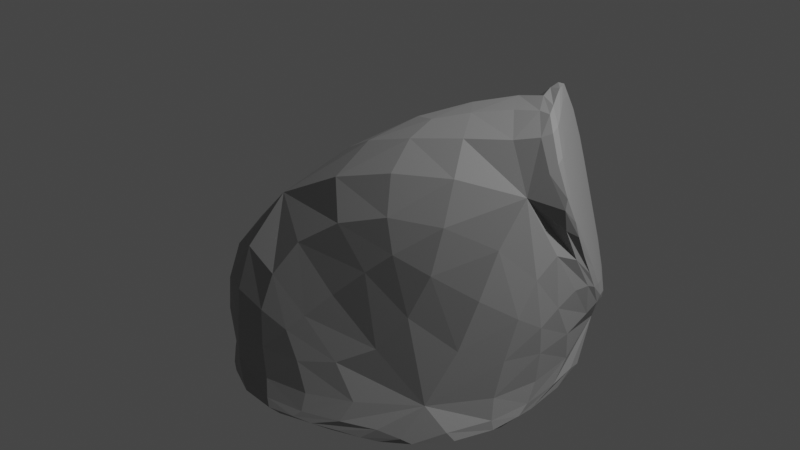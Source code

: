 # Source: rock1.blend  (saved by Blender 3.1.7; exported with 4.5.12 LTS)
import bpy
from mathutils import Matrix  # noqa: F401  (used for matrix-valued properties, if any)

bpy.ops.wm.read_factory_settings(use_empty=True)
scene = bpy.context.scene
scene.name = 'Scene'

# ---- collections
col_collection = bpy.data.collections.new('Collection'); scene.collection.children.link(col_collection)

# ---- materials (node trees are filled in below, after node groups)
mat_rock = bpy.data.materials.new('Rock')
mat_rock.use_transparent_shadow = False

# ---- material node trees
mat_rock.use_nodes = True; mat_rock.node_tree.nodes.clear()
_N = mat_rock.node_tree.nodes; _L = mat_rock.node_tree.links
n0 = _N.new('ShaderNodeBsdfPrincipled'); n0.name = 'Principled BSDF'; n0.location = (10, 300)
n0.distribution = 'GGX'
n0.subsurface_method = 'RANDOM_WALK_SKIN'
n0.inputs[0].default_value = (0.3108, 0.3108, 0.3108, 1.0)
n0.inputs[3].default_value = 1.45
n0.inputs[27].default_value = (0.0, 0.0, 0.0, 1.0)
n0.inputs[28].default_value = 1.0
n1 = _N.new('ShaderNodeOutputMaterial'); n1.name = 'Material Output'; n1.location = (300, 300)
_L.new(n0.outputs[0], n1.inputs[0])
n1.is_active_output = True

# ---- world
world_world = bpy.data.worlds.new('World'); scene.world = world_world
world_world.use_nodes = True; world_world.node_tree.nodes.clear()
_N = world_world.node_tree.nodes; _L = world_world.node_tree.links
n0 = _N.new('ShaderNodeOutputWorld'); n0.name = 'World Output'; n0.location = (300, 300)
n1 = _N.new('ShaderNodeBackground'); n1.name = 'Background'; n1.location = (10, 300)
n1.inputs[0].default_value = (0.05088, 0.05088, 0.05088, 1.0)
_L.new(n1.outputs[0], n0.inputs[0])
n0.is_active_output = True
world_world.color = (0.05088, 0.05088, 0.05088)
world_world.use_sun_shadow = False
world_world.sun_shadow_jitter_overblur = 0.0

# ---- lights
light_light = bpy.data.lights.new('Light', 'POINT')
light_light.transmission_factor = 0.0
light_light.energy = 1000.0
light_light.shadow_soft_size = 0.1
light_light.shadow_maximum_resolution = 0.006
light_light.use_absolute_resolution = True

# ---- meshes
me_icosphere_006 = bpy.data.meshes.new('Icosphere.006')
me_icosphere_006.from_pydata([(0.6729, -0.4889, -0.4159), (-0.257, -0.7911, -0.4159), (-0.8318, 0.0, -0.4159), (-0.257, 0.7911, -0.4159), (0.6729, 0.4889, -0.4159), (0.1888, 0.7412, 0.6533), (0.7793, -0.2872, 0.6899), (-0.6603, -0.4707, 0.4034), (0.6729, 0.4889, -0.4159), (0.7793, -0.2872, 0.6899), (0.1888, 0.7412, 0.6533), (-0.257, -0.7911, -0.4159), (0.03519, -0.2656, -0.5408), (0.6729, -0.4889, -0.4159), (0.6729, 0.4889, -0.4159), (-0.8318, 0.0, -0.4159), (-0.257, 0.7911, -0.4159)], [], [(0, 11, 13), (1, 15, 11), (2, 16, 15), (4, 13, 14), (3, 14, 16), (0, 4, 6), (1, 0, 7), (2, 1, 7), (3, 2, 7), (4, 3, 5), (0, 6, 7), (3, 7, 5), (5, 9, 10), (6, 5, 7), (8, 10, 9), (4, 10, 8), (6, 8, 9), (12, 13, 11), (13, 12, 14), (12, 11, 15), (12, 15, 16), (12, 16, 14), (0, 1, 11), (1, 2, 15), (2, 3, 16), (4, 0, 13), (3, 4, 14), (5, 6, 9), (4, 5, 10), (6, 4, 8)])
_uv = me_icosphere_006.uv_layers.new(name='UVMap')
_uv.uv.foreach_set('vector', [0.2727, 0.1575, 0.09091, 0.1575, 0.2727, 0.1575, 1.0, 0.1575, 0.8182, 0.1575, 1.0, 0.1575, 0.8182, 0.1575, 0.6364, 0.1575, 0.8182, 0.1575, 0.4545, 0.1575, 0.2727, 0.1575, 0.4545, 0.1575, 0.6364, 0.1575, 0.4545, 0.1575, 0.6364, 0.1575, 0.2727, 0.1575, 0.4545, 0.1575, 0.3636, 0.3149, 0.09091, 0.1575, 0.2727, 0.1575, 0.1437, 0.3659, 0.8182, 0.1575, 1.0, 0.1575, 0.8488, 0.3174, 0.6364, 0.1575, 0.8182, 0.1575, 0.8488, 0.3174, 0.4545, 0.1575, 0.6364, 0.1575, 0.5455, 0.3149, 0.2727, 0.1575, 0.3636, 0.3149, 0.1437, 0.3659, 0.6364, 0.1575, 0.8488, 0.3174, 0.5455, 0.3149, 0.5455, 0.3149, 0.3636, 0.3149, 0.5455, 0.3149, 0.3636, 0.3149, 0.5455, 0.3149, 0.4545, 0.4724, 0.4545, 0.1575, 0.5455, 0.3149, 0.3636, 0.3149, 0.4545, 0.1575, 0.5455, 0.3149, 0.4545, 0.1575, 0.3636, 0.3149, 0.4545, 0.1575, 0.3636, 0.3149, 0.1818, 0.0, 0.2727, 0.1575, 0.09091, 0.1575, 0.2727, 0.1575, 0.3636, 0.0, 0.4545, 0.1575, 0.9091, 0.0, 1.0, 0.1575, 0.8182, 0.1575, 0.7273, 0.0, 0.8182, 0.1575, 0.6364, 0.1575, 0.5455, 0.0, 0.6364, 0.1575, 0.4545, 0.1575, 0.2727, 0.1575, 0.09091, 0.1575, 0.09091, 0.1575, 1.0, 0.1575, 0.8182, 0.1575, 0.8182, 0.1575, 0.8182, 0.1575, 0.6364, 0.1575, 0.6364, 0.1575, 0.4545, 0.1575, 0.2727, 0.1575, 0.2727, 0.1575, 0.6364, 0.1575, 0.4545, 0.1575, 0.4545, 0.1575, 0.5455, 0.3149, 0.3636, 0.3149, 0.3636, 0.3149, 0.4545, 0.1575, 0.5455, 0.3149, 0.5455, 0.3149, 0.3636, 0.3149, 0.4545, 0.1575, 0.4545, 0.1575])
me_icosphere_006.materials.append(mat_rock)
me_icosphere_006.use_remesh_fix_poles = True
me_icosphere_006.use_remesh_preserve_attributes = False
me_icosphere_006.update()

# ---- objects
ob_light = bpy.data.objects.new('Light', light_light)
ob_rock = bpy.data.objects.new('Rock', me_icosphere_006)

# ---- transforms, parenting, visibility, modifiers, constraints
ob_light.location = (4.076, 1.005, 5.904)
ob_light.rotation_euler = (0.6503, 0.05522, 1.866)
ob_light.lock_rotations_4d = False
ob_light.empty_display_type = 'ARROWS'
ob_light.color = (0.0, 0.0, 0.0, 0.0)
ob_light.lineart.crease_threshold = 0.0
ob_rock.location = (0.0, 0.0, 0.5294)
ob_rock.scale = (1.646, 1.646, 1.646)
_m = ob_rock.modifiers.new('Subdivision', 'SUBSURF')

# ---- collection membership
col_collection.objects.link(ob_light)
col_collection.objects.link(ob_rock)

# ---- scene / render settings (as saved in the file)
scene.frame_start = 1; scene.frame_end = 250; scene.frame_set(1)
scene.render.engine = 'BLENDER_EEVEE_NEXT'
scene.cycles.sampling_pattern = 'TABULATED_SOBOL'
scene.cycles.use_light_tree = False
scene.view_settings.view_transform = 'Filmic'
bpy.context.view_layer.update()

# ---- added for rendering (the .blend has no active camera): camera
cam_auto = bpy.data.cameras.new('AutoCamera')
cam_auto.lens = 50.0
cam_auto.sensor_width = 36.0
cam_auto.clip_end = 1000.0
ob_auto_camera = bpy.data.objects.new('AutoCamera', cam_auto)
scene.collection.objects.link(ob_auto_camera)
ob_auto_camera.location = (3.87205, -4.69835, 3.78437)
ob_auto_camera.rotation_euler = (1.09748, -7.21219e-08, 0.694738)
scene.camera = ob_auto_camera
bpy.context.view_layer.update()
